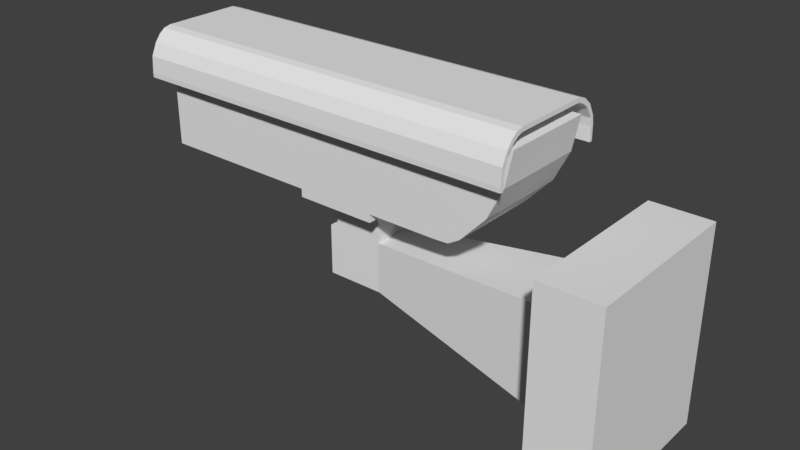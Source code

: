 # Source: ColorCamera.blend  (saved by Blender 2.79.0; exported with 4.5.12 LTS)
import bpy
from mathutils import Matrix  # noqa: F401  (used for matrix-valued properties, if any)

bpy.ops.wm.read_factory_settings(use_empty=True)
scene = bpy.context.scene
scene.name = 'Scene'

# ---- collections
col_collection_1 = bpy.data.collections.new('Collection 1'); scene.collection.children.link(col_collection_1)

# ---- materials (node trees are filled in below, after node groups)
mat_material = bpy.data.materials.new('Material')
mat_material.alpha_threshold = 0.0
mat_material.use_transparent_shadow = False
mat_material.roughness = 0.5
mat_material.line_color = (0.0, 0.0, 0.0, 1.0)

# ---- material node trees

# ---- world
world_world = bpy.data.worlds.new('World'); scene.world = world_world
world_world.color = (0.05088, 0.05088, 0.05088)
world_world.use_sun_shadow = False
world_world.sun_shadow_jitter_overblur = 0.0
world_world.cycles.sampling_method = 'MANUAL'

# ---- meshes
me_cube = bpy.data.meshes.new('Cube')
me_cube.from_pydata([(-0.3644, 0.1376, 0.05841), (-0.3644, -0.1321, 0.05841), (-0.8282, -0.1321, 0.05841), (-0.8282, 0.1376, 0.05841), (-0.3644, 0.1376, 0.3449), (-0.3644, -0.1321, 0.3449), (-0.8282, -0.1321, 0.3434), (-0.8282, 0.1376, 0.3434), (-0.135, 0.1376, 0.05841), (-0.135, -0.1321, 0.05841), (-0.135, 0.1376, 0.3449), (-0.135, -0.1321, 0.3449), (0.06168, 0.1376, 0.05841), (0.06168, -0.1321, 0.05841), (0.06168, 0.1376, 0.3449), (0.06168, -0.1321, 0.3449), (-0.3644, 0.1376, 0.03529), (-0.3644, -0.1321, 0.03529), (-0.135, 0.1376, 0.03529), (-0.135, -0.1321, 0.03529), (-0.3252, 0.07428, 0.01708), (-0.3252, -0.06883, 0.01708), (-0.1691, 0.07428, 0.01809), (-0.1691, -0.06883, 0.01809), (-0.3133, 0.06434, -0.005681), (-0.3133, -0.05889, -0.005681), (-0.1704, 0.06434, -0.005681), (-0.1704, -0.05889, -0.005681), (-0.3113, 0.06434, -0.02591), (-0.3113, -0.05889, -0.02591), (-0.1694, 0.06434, -0.02591), (-0.1694, -0.05889, -0.02591), (-0.3113, 0.06434, -0.06348), (-0.3113, -0.05889, -0.06348), (-0.1696, 0.06434, -0.06348), (-0.1696, -0.05889, -0.06348), (-0.3349, 0.06434, -0.06348), (-0.3349, -0.05889, -0.06348), (-0.3349, 0.06434, -0.2071), (-0.3349, -0.05889, -0.2071), (0.1042, 0.1376, 0.06023), (0.1042, -0.1321, 0.06023), (-0.1698, 0.06434, -0.2071), (-0.1698, -0.05889, -0.2071), (0.1369, 0.1376, 0.07966), (0.1369, -0.1321, 0.07966), (0.2092, 0.1376, 0.1561), (0.2092, -0.1321, 0.1561), (0.2529, 0.1376, 0.2429), (0.2529, -0.1321, 0.2429), (0.2729, 0.1376, 0.34), (0.2729, -0.1321, 0.34), (0.3331, 0.1228, -0.0185), (0.3331, -0.1174, -0.0185), (0.3327, 0.1228, -0.2984), (0.3327, -0.1174, -0.2984), (0.4073, 0.2454, 0.1243), (0.4073, -0.24, 0.1243), (0.4065, 0.2454, -0.4414), (0.4065, -0.24, -0.4414), (0.5797, 0.2454, 0.1241), (0.5797, -0.24, 0.1241), (0.5789, 0.2454, -0.4416), (0.5789, -0.24, -0.4416), (-0.8666, 0.1937, 0.2555), (-0.8666, 0.1847, 0.2555), (-0.8666, 0.1937, 0.2993), (-0.8666, 0.1898, 0.3217), (-0.8666, 0.1721, 0.3558), (-0.8666, 0.1479, 0.3761), (-0.8666, 0.1234, 0.3845), (-0.8666, -0.1026, 0.3845), (-0.8666, -0.1232, 0.3799), (-0.8666, -0.1401, 0.3676), (-0.8666, -0.1564, 0.347), (-0.8666, -0.1719, 0.3133), (-0.8666, -0.1751, 0.2673), (-0.8666, -0.1748, 0.2542), (-0.8666, 0.1836, 0.2964), (-0.8666, 0.1804, 0.3175), (-0.8666, 0.1627, 0.347), (-0.8666, 0.144, 0.363), (-0.8666, 0.1227, 0.3723), (-0.8666, -0.1026, 0.3723), (-0.8666, -0.1196, 0.3659), (-0.8666, -0.1326, 0.3571), (-0.8666, -0.1499, 0.339), (-0.8666, -0.1639, 0.3095), (-0.8666, -0.1647, 0.2538), (0.2729, 0.1937, 0.2555), (0.2729, 0.1847, 0.2555), (0.2729, 0.1937, 0.2993), (0.2729, 0.1898, 0.3217), (0.2729, 0.1721, 0.3558), (0.2729, 0.1479, 0.3761), (0.2729, 0.1234, 0.3845), (0.2729, -0.1026, 0.3845), (0.2729, -0.1232, 0.3799), (0.2729, -0.1401, 0.3676), (0.2729, -0.1564, 0.347), (0.2729, -0.1719, 0.3133), (0.2729, -0.1751, 0.2673), (0.2729, -0.1748, 0.2542), (0.2729, 0.1836, 0.2964), (0.2729, 0.1804, 0.3175), (0.2729, 0.1627, 0.347), (0.2729, 0.144, 0.363), (0.2729, 0.1227, 0.3723), (0.2729, -0.1026, 0.3723), (0.2729, -0.1196, 0.3659), (0.2729, -0.1326, 0.3571), (0.2729, -0.1499, 0.339), (0.2729, -0.1639, 0.3095), (0.2729, -0.1647, 0.2538), (-0.8282, 0.002252, 0.3074), (-0.8282, -0.03803, 0.2994), (-0.8282, -0.07218, 0.2766), (-0.8282, -0.095, 0.2425), (-0.8282, -0.103, 0.2022), (-0.8282, -0.095, 0.1619), (-0.8282, -0.07218, 0.1277), (-0.8282, -0.03803, 0.1049), (-0.8282, 0.002252, 0.09692), (-0.8282, 0.04253, 0.1049), (-0.8282, 0.07668, 0.1277), (-0.8282, 0.0995, 0.1619), (-0.8282, 0.1075, 0.2022), (-0.8282, 0.0995, 0.2425), (-0.8282, 0.07668, 0.2766), (-0.8282, 0.04253, 0.2994), (-0.8609, 0.002252, 0.297), (-0.8609, -0.03404, 0.2898), (-0.8609, -0.06482, 0.2692), (-0.8609, -0.08538, 0.2385), (-0.8609, -0.0926, 0.2022), (-0.8609, -0.08538, 0.1659), (-0.8609, -0.06482, 0.1351), (-0.8609, -0.03404, 0.1146), (-0.8609, 0.002252, 0.1073), (-0.8609, 0.03855, 0.1146), (-0.8609, 0.06932, 0.1351), (-0.8609, 0.08988, 0.1659), (-0.8609, 0.0971, 0.2022), (-0.8609, 0.08988, 0.2385), (-0.8609, 0.06932, 0.2692), (-0.8609, 0.03855, 0.2898), (-0.8818, 0.002252, 0.2587), (-0.8818, -0.01937, 0.2544), (-0.8818, -0.0377, 0.2421), (-0.8818, -0.04994, 0.2238), (-0.8818, -0.05424, 0.2022), (-0.8818, -0.04994, 0.1806), (-0.8818, -0.0377, 0.1622), (-0.8818, -0.01937, 0.15), (-0.8818, 0.002252, 0.1457), (-0.8818, 0.02387, 0.15), (-0.8818, 0.0422, 0.1622), (-0.8818, 0.05445, 0.1806), (-0.8818, 0.05875, 0.2022), (-0.8818, 0.05445, 0.2238), (-0.8818, 0.0422, 0.2421), (-0.8818, 0.02387, 0.2544)], [], [(0, 1, 2, 3), (4, 7, 6, 5), (4, 5, 11, 10), (1, 5, 6, 2), (4, 0, 3, 7), (11, 9, 13, 15), (5, 1, 9, 11), (0, 4, 10, 8), (8, 9, 19, 18), (12, 14, 15, 13), (9, 8, 12, 13), (10, 11, 15, 14), (8, 10, 14, 12), (17, 19, 18, 16), (0, 8, 18, 16), (1, 0, 16, 17), (9, 1, 17, 19), (21, 20, 22, 23), (23, 21, 25, 27), (23, 27, 26, 22), (25, 24, 28, 29), (27, 31, 30, 26), (27, 25, 29, 31), (24, 26, 30, 28), (20, 22, 26, 24), (21, 20, 24, 25), (17, 21, 23, 19), (22, 18, 19, 23), (18, 22, 20, 16), (16, 20, 21, 17), (28, 30, 34, 32), (30, 31, 35, 34), (31, 29, 33, 35), (29, 28, 32, 33), (33, 32, 36, 37), (37, 36, 38, 39), (38, 36, 34, 42), (37, 39, 43, 35), (35, 43, 55, 53), (13, 12, 40, 41), (41, 40, 44, 45), (45, 44, 46, 47), (47, 46, 48, 49), (49, 48, 50, 51), (15, 51, 50, 14), (51, 15, 49), (47, 49, 15), (45, 47, 15), (41, 45, 15), (13, 41, 15), (50, 48, 14), (48, 46, 14), (46, 44, 14), (44, 40, 14), (40, 12, 14), (53, 55, 59, 57), (42, 34, 52, 54), (34, 35, 53, 52), (43, 42, 54, 55), (39, 38, 42, 43), (58, 56, 60, 62), (55, 54, 58, 59), (54, 52, 56, 58), (52, 53, 57, 56), (61, 63, 62, 60), (56, 57, 61, 60), (57, 59, 63, 61), (59, 58, 62, 63), (64, 65, 78, 66), (67, 66, 78, 79), (68, 67, 79, 80), (69, 68, 80, 81), (70, 69, 81, 82), (71, 70, 82, 83), (72, 71, 83, 84), (73, 72, 84, 85), (74, 73, 85, 86), (75, 74, 86, 87), (76, 75, 87, 88, 77), (89, 91, 103, 90), (92, 104, 103, 91), (93, 105, 104, 92), (94, 106, 105, 93), (95, 107, 106, 94), (96, 108, 107, 95), (97, 109, 108, 96), (98, 110, 109, 97), (99, 111, 110, 98), (100, 112, 111, 99), (101, 102, 113, 112, 100), (84, 109, 110, 85), (65, 90, 103, 78), (71, 96, 95, 70), (85, 110, 111, 86), (78, 103, 104, 79), (72, 97, 96, 71), (86, 111, 112, 87), (64, 89, 90, 65), (79, 104, 105, 80), (73, 98, 97, 72), (87, 112, 113, 88), (66, 91, 89, 64), (80, 105, 106, 81), (74, 99, 98, 73), (88, 113, 102, 77), (67, 92, 91, 66), (81, 106, 107, 82), (75, 100, 99, 74), (68, 93, 92, 67), (82, 107, 108, 83), (76, 101, 100, 75), (69, 94, 93, 68), (83, 108, 109, 84), (77, 102, 101, 76), (70, 95, 94, 69), (7, 129, 114, 115, 6), (2, 121, 122, 123, 3), (115, 116, 6), (129, 7, 128), (127, 128, 7), (116, 117, 6), (126, 127, 7), (117, 118, 6), (123, 124, 3), (121, 2, 120), (119, 120, 2), (6, 118, 119, 2), (124, 125, 3), (3, 125, 126, 7), (127, 126, 142, 143), (120, 119, 135, 136), (128, 127, 143, 144), (121, 120, 136, 137), (129, 128, 144, 145), (122, 121, 137, 138), (115, 114, 130, 131), (114, 129, 145, 130), (123, 122, 138, 139), (116, 115, 131, 132), (124, 123, 139, 140), (117, 116, 132, 133), (125, 124, 140, 141), (118, 117, 133, 134), (126, 125, 141, 142), (119, 118, 134, 135), (135, 134, 150, 151), (143, 142, 158, 159), (136, 135, 151, 152), (144, 143, 159, 160), (137, 136, 152, 153), (145, 144, 160, 161), (138, 137, 153, 154), (131, 130, 146, 147), (130, 145, 161, 146), (139, 138, 154, 155), (132, 131, 147, 148), (140, 139, 155, 156), (133, 132, 148, 149), (141, 140, 156, 157), (134, 133, 149, 150), (142, 141, 157, 158)])
me_cube.materials.append(mat_material)
me_cube.use_remesh_preserve_volume = False
me_cube.use_remesh_preserve_attributes = False
me_cube.use_mirror_vertex_groups = False
me_cube.update()

# ---- objects
ob_colorcamera = bpy.data.objects.new('ColorCamera', me_cube)

# ---- transforms, parenting, visibility, modifiers, constraints
ob_colorcamera.location = (0.138, -0.0295, -0.03253)
ob_colorcamera.scale = (0.3725, 0.3725, 0.3725)
ob_colorcamera.lock_rotations_4d = False
ob_colorcamera.empty_display_type = 'ARROWS'
ob_colorcamera.lineart.crease_threshold = 0.0

# ---- collection membership
col_collection_1.objects.link(ob_colorcamera)

# ---- scene / render settings (as saved in the file)
scene.frame_start = 1; scene.frame_end = 250; scene.frame_set(1)
scene.render.engine = 'BLENDER_EEVEE_NEXT'
scene.render.resolution_percentage = 50
scene.render.dither_intensity = 0.0
scene.cycles.use_denoising = False
scene.cycles.samples = 128
scene.cycles.sampling_pattern = 'TABULATED_SOBOL'
scene.cycles.use_adaptive_sampling = False
scene.cycles.use_light_tree = False
scene.cycles.blur_glossy = 0.0
scene.cycles.sample_clamp_indirect = 0.0
scene.view_settings.view_transform = 'Standard'
bpy.context.view_layer.update()

# ---- added for rendering (the .blend has no active camera and no usable light): camera, sun
cam_auto = bpy.data.cameras.new('AutoCamera')
cam_auto.lens = 50.0
cam_auto.sensor_width = 36.0
cam_auto.clip_end = 1000.0
ob_auto_camera = bpy.data.objects.new('AutoCamera', cam_auto)
scene.collection.objects.link(ob_auto_camera)
ob_auto_camera.location = (0.683989, -0.751187, 0.438631)
ob_auto_camera.rotation_euler = (1.09748, -7.21219e-08, 0.694738)
scene.camera = ob_auto_camera
light_auto_sun = bpy.data.lights.new('AutoSun', 'SUN')
light_auto_sun.energy = 3.0
light_auto_sun.angle = 0.0523599
ob_auto_sun = bpy.data.objects.new('AutoSun', light_auto_sun)
scene.collection.objects.link(ob_auto_sun)
ob_auto_sun.rotation_euler = (0.872665, 0.174533, 0.523599)
bpy.context.view_layer.update()
